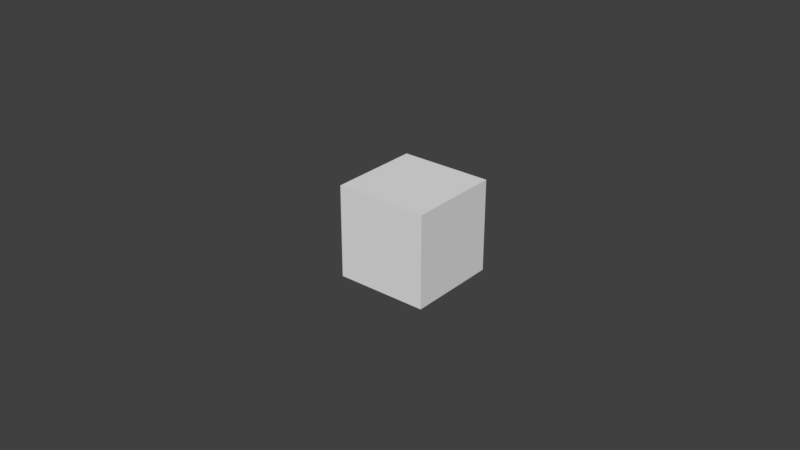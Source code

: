 # Source: l-roids-2.blend  (saved by Blender 2.78.0; exported with 4.5.12 LTS)
import bpy
from mathutils import Matrix  # noqa: F401  (used for matrix-valued properties, if any)

bpy.ops.wm.read_factory_settings(use_empty=True)
scene = bpy.context.scene
scene.name = 'Scene'

# ---- collections
col_collection_1 = bpy.data.collections.new('Collection 1'); scene.collection.children.link(col_collection_1)

# ---- materials (node trees are filled in below, after node groups)
mat_material = bpy.data.materials.new('Material')
mat_material.alpha_threshold = 0.0
mat_material.use_transparent_shadow = False
mat_material.roughness = 0.5
mat_material.line_color = (0.0, 0.0, 0.0, 1.0)

# ---- material node trees

# ---- world
world_world = bpy.data.worlds.new('World'); scene.world = world_world
world_world.color = (0.05088, 0.05088, 0.05088)
world_world.use_sun_shadow = False
world_world.sun_shadow_jitter_overblur = 0.0
world_world.cycles.sampling_method = 'MANUAL'

# ---- meshes
me_cube = bpy.data.meshes.new('Cube')
me_cube.from_pydata([(1.0, 1.0, -1.0), (1.0, -1.0, -1.0), (-1.0, -1.0, -1.0), (-1.0, 1.0, -1.0), (1.0, 1.0, 1.0), (1.0, -1.0, 1.0), (-1.0, -1.0, 1.0), (-1.0, 1.0, 1.0)], [], [(0, 1, 2, 3), (4, 7, 6, 5), (0, 4, 5, 1), (1, 5, 6, 2), (2, 6, 7, 3), (4, 0, 3, 7)])
me_cube.materials.append(mat_material)
me_cube.use_remesh_preserve_volume = False
me_cube.use_remesh_preserve_attributes = False
me_cube.use_mirror_vertex_groups = False
me_cube.update()

# ---- objects
ob_lroids1 = bpy.data.objects.new('LRoids1', me_cube)

# ---- transforms, parenting, visibility, modifiers, constraints
ob_lroids1.location = (0.0, 0.0, 0.0)
ob_lroids1.lock_rotations_4d = False
ob_lroids1.empty_display_type = 'ARROWS'
ob_lroids1.lineart.crease_threshold = 0.0
_m = ob_lroids1.modifiers.new('Multires', 'MULTIRES')
_m.uv_smooth = 'PRESERVE_CORNERS'
_m.quality = 3
_m.levels = 3
_m.sculpt_levels = 7
_m.render_levels = 7
_m.show_only_control_edges = False

# ---- collection membership
col_collection_1.objects.link(ob_lroids1)

# ---- scene / render settings (as saved in the file)
scene.frame_start = 1; scene.frame_end = 250; scene.frame_set(1)
scene.render.engine = 'BLENDER_EEVEE_NEXT'
scene.render.resolution_percentage = 50
scene.render.dither_intensity = 0.0
scene.cycles.use_denoising = False
scene.cycles.samples = 128
scene.cycles.sampling_pattern = 'TABULATED_SOBOL'
scene.cycles.light_sampling_threshold = 0.0
scene.cycles.use_adaptive_sampling = False
scene.cycles.use_light_tree = False
scene.cycles.blur_glossy = 0.0
scene.cycles.sample_clamp_indirect = 0.0
scene.view_settings.view_transform = 'Standard'
bpy.context.view_layer.update()

# ---- added for rendering (the .blend has no active camera and no usable light): camera, sun
cam_auto = bpy.data.cameras.new('AutoCamera')
cam_auto.lens = 50.0
cam_auto.sensor_width = 36.0
cam_auto.clip_end = 1000.0
ob_auto_camera = bpy.data.objects.new('AutoCamera', cam_auto)
scene.collection.objects.link(ob_auto_camera)
ob_auto_camera.location = (12.2474, -15.1085, 10.0394)
ob_auto_camera.rotation_euler = (1.09748, -7.21219e-08, 0.694738)
scene.camera = ob_auto_camera
light_auto_sun = bpy.data.lights.new('AutoSun', 'SUN')
light_auto_sun.energy = 3.0
light_auto_sun.angle = 0.0523599
ob_auto_sun = bpy.data.objects.new('AutoSun', light_auto_sun)
scene.collection.objects.link(ob_auto_sun)
ob_auto_sun.rotation_euler = (0.872665, 0.174533, 0.523599)
bpy.context.view_layer.update()
